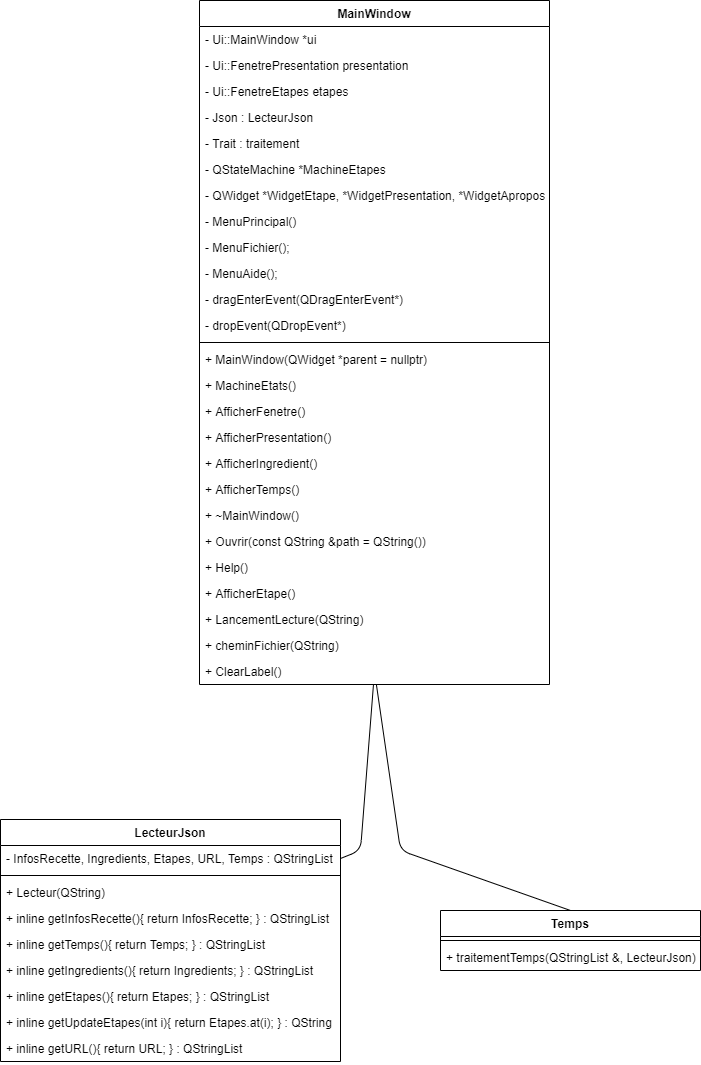

The diagram above was exported from draw.io. Its source (the exported page's mxGraphModel, read from the mxfile embedded in the PNG):
<mxGraphModel dx="1422" dy="751" grid="1" gridSize="10" guides="1" tooltips="1" connect="1" arrows="1" fold="1" page="1" pageScale="1" pageWidth="827" pageHeight="1169" math="0" shadow="0">
  <root>
    <mxCell id="WIyWlLk6GJQsqaUBKTNV-0" />
    <mxCell id="WIyWlLk6GJQsqaUBKTNV-1" parent="WIyWlLk6GJQsqaUBKTNV-0" />
    <mxCell id="-j_MiIC-lSYYAZNyXMN0-30" value="" style="endArrow=none;html=1;exitX=1;exitY=0.5;exitDx=0;exitDy=0;" parent="WIyWlLk6GJQsqaUBKTNV-1" source="-j_MiIC-lSYYAZNyXMN0-14" target="-j_MiIC-lSYYAZNyXMN0-20" edge="1">
      <mxGeometry width="50" height="50" relative="1" as="geometry">
        <mxPoint x="320" y="380" as="sourcePoint" />
        <mxPoint x="370" y="330" as="targetPoint" />
        <Array as="points">
          <mxPoint x="400" y="880" />
        </Array>
      </mxGeometry>
    </mxCell>
    <mxCell id="-j_MiIC-lSYYAZNyXMN0-31" value="" style="endArrow=none;html=1;entryX=0.5;entryY=0;entryDx=0;entryDy=0;" parent="WIyWlLk6GJQsqaUBKTNV-1" source="-j_MiIC-lSYYAZNyXMN0-20" target="-j_MiIC-lSYYAZNyXMN0-21" edge="1">
      <mxGeometry width="50" height="50" relative="1" as="geometry">
        <mxPoint x="490" y="350" as="sourcePoint" />
        <mxPoint x="520" y="1009" as="targetPoint" />
        <Array as="points">
          <mxPoint x="440" y="880" />
        </Array>
      </mxGeometry>
    </mxCell>
    <mxCell id="-j_MiIC-lSYYAZNyXMN0-17" value="MainWindow" style="swimlane;fontStyle=1;align=center;verticalAlign=top;childLayout=stackLayout;horizontal=1;startSize=26;horizontalStack=0;resizeParent=1;resizeParentMax=0;resizeLast=0;collapsible=1;marginBottom=0;" parent="WIyWlLk6GJQsqaUBKTNV-1" vertex="1">
      <mxGeometry x="239" y="30" width="350" height="684" as="geometry" />
    </mxCell>
    <mxCell id="-j_MiIC-lSYYAZNyXMN0-18" value="- Ui::MainWindow *ui" style="text;strokeColor=none;fillColor=none;align=left;verticalAlign=top;spacingLeft=4;spacingRight=4;overflow=hidden;rotatable=0;points=[[0,0.5],[1,0.5]];portConstraint=eastwest;" parent="-j_MiIC-lSYYAZNyXMN0-17" vertex="1">
      <mxGeometry y="26" width="350" height="26" as="geometry" />
    </mxCell>
    <mxCell id="-j_MiIC-lSYYAZNyXMN0-47" value="- Ui::FenetrePresentation presentation" style="text;strokeColor=none;fillColor=none;align=left;verticalAlign=top;spacingLeft=4;spacingRight=4;overflow=hidden;rotatable=0;points=[[0,0.5],[1,0.5]];portConstraint=eastwest;" parent="-j_MiIC-lSYYAZNyXMN0-17" vertex="1">
      <mxGeometry y="52" width="350" height="26" as="geometry" />
    </mxCell>
    <mxCell id="-j_MiIC-lSYYAZNyXMN0-48" value="- Ui::FenetreEtapes etapes" style="text;strokeColor=none;fillColor=none;align=left;verticalAlign=top;spacingLeft=4;spacingRight=4;overflow=hidden;rotatable=0;points=[[0,0.5],[1,0.5]];portConstraint=eastwest;" parent="-j_MiIC-lSYYAZNyXMN0-17" vertex="1">
      <mxGeometry y="78" width="350" height="26" as="geometry" />
    </mxCell>
    <mxCell id="-j_MiIC-lSYYAZNyXMN0-49" value="- Json : LecteurJson" style="text;strokeColor=none;fillColor=none;align=left;verticalAlign=top;spacingLeft=4;spacingRight=4;overflow=hidden;rotatable=0;points=[[0,0.5],[1,0.5]];portConstraint=eastwest;" parent="-j_MiIC-lSYYAZNyXMN0-17" vertex="1">
      <mxGeometry y="104" width="350" height="26" as="geometry" />
    </mxCell>
    <mxCell id="-j_MiIC-lSYYAZNyXMN0-50" value="- Trait : traitement" style="text;strokeColor=none;fillColor=none;align=left;verticalAlign=top;spacingLeft=4;spacingRight=4;overflow=hidden;rotatable=0;points=[[0,0.5],[1,0.5]];portConstraint=eastwest;" parent="-j_MiIC-lSYYAZNyXMN0-17" vertex="1">
      <mxGeometry y="130" width="350" height="26" as="geometry" />
    </mxCell>
    <mxCell id="mqxHtypmRlvjC7VPnQmi-11" value="- QStateMachine *MachineEtapes" style="text;strokeColor=none;fillColor=none;align=left;verticalAlign=top;spacingLeft=4;spacingRight=4;overflow=hidden;rotatable=0;points=[[0,0.5],[1,0.5]];portConstraint=eastwest;" vertex="1" parent="-j_MiIC-lSYYAZNyXMN0-17">
      <mxGeometry y="156" width="350" height="26" as="geometry" />
    </mxCell>
    <mxCell id="mqxHtypmRlvjC7VPnQmi-12" value="- QWidget *WidgetEtape, *WidgetPresentation, *WidgetApropos" style="text;strokeColor=none;fillColor=none;align=left;verticalAlign=top;spacingLeft=4;spacingRight=4;overflow=hidden;rotatable=0;points=[[0,0.5],[1,0.5]];portConstraint=eastwest;" vertex="1" parent="-j_MiIC-lSYYAZNyXMN0-17">
      <mxGeometry y="182" width="350" height="26" as="geometry" />
    </mxCell>
    <mxCell id="mqxHtypmRlvjC7VPnQmi-6" value="- MenuPrincipal()" style="text;strokeColor=none;fillColor=none;align=left;verticalAlign=top;spacingLeft=4;spacingRight=4;overflow=hidden;rotatable=0;points=[[0,0.5],[1,0.5]];portConstraint=eastwest;" vertex="1" parent="-j_MiIC-lSYYAZNyXMN0-17">
      <mxGeometry y="208" width="350" height="26" as="geometry" />
    </mxCell>
    <mxCell id="mqxHtypmRlvjC7VPnQmi-7" value="- MenuFichier();" style="text;strokeColor=none;fillColor=none;align=left;verticalAlign=top;spacingLeft=4;spacingRight=4;overflow=hidden;rotatable=0;points=[[0,0.5],[1,0.5]];portConstraint=eastwest;" vertex="1" parent="-j_MiIC-lSYYAZNyXMN0-17">
      <mxGeometry y="234" width="350" height="26" as="geometry" />
    </mxCell>
    <mxCell id="mqxHtypmRlvjC7VPnQmi-8" value="- MenuAide();" style="text;strokeColor=none;fillColor=none;align=left;verticalAlign=top;spacingLeft=4;spacingRight=4;overflow=hidden;rotatable=0;points=[[0,0.5],[1,0.5]];portConstraint=eastwest;" vertex="1" parent="-j_MiIC-lSYYAZNyXMN0-17">
      <mxGeometry y="260" width="350" height="26" as="geometry" />
    </mxCell>
    <mxCell id="mqxHtypmRlvjC7VPnQmi-9" value="- dragEnterEvent(QDragEnterEvent*)" style="text;strokeColor=none;fillColor=none;align=left;verticalAlign=top;spacingLeft=4;spacingRight=4;overflow=hidden;rotatable=0;points=[[0,0.5],[1,0.5]];portConstraint=eastwest;" vertex="1" parent="-j_MiIC-lSYYAZNyXMN0-17">
      <mxGeometry y="286" width="350" height="26" as="geometry" />
    </mxCell>
    <mxCell id="mqxHtypmRlvjC7VPnQmi-10" value="- dropEvent(QDropEvent*)" style="text;strokeColor=none;fillColor=none;align=left;verticalAlign=top;spacingLeft=4;spacingRight=4;overflow=hidden;rotatable=0;points=[[0,0.5],[1,0.5]];portConstraint=eastwest;" vertex="1" parent="-j_MiIC-lSYYAZNyXMN0-17">
      <mxGeometry y="312" width="350" height="26" as="geometry" />
    </mxCell>
    <mxCell id="-j_MiIC-lSYYAZNyXMN0-19" value="" style="line;strokeWidth=1;fillColor=none;align=left;verticalAlign=middle;spacingTop=-1;spacingLeft=3;spacingRight=3;rotatable=0;labelPosition=right;points=[];portConstraint=eastwest;" parent="-j_MiIC-lSYYAZNyXMN0-17" vertex="1">
      <mxGeometry y="338" width="350" height="8" as="geometry" />
    </mxCell>
    <mxCell id="mqxHtypmRlvjC7VPnQmi-14" value="+ MainWindow(QWidget *parent = nullptr)" style="text;strokeColor=none;fillColor=none;align=left;verticalAlign=top;spacingLeft=4;spacingRight=4;overflow=hidden;rotatable=0;points=[[0,0.5],[1,0.5]];portConstraint=eastwest;" vertex="1" parent="-j_MiIC-lSYYAZNyXMN0-17">
      <mxGeometry y="346" width="350" height="26" as="geometry" />
    </mxCell>
    <mxCell id="mqxHtypmRlvjC7VPnQmi-19" value="+ MachineEtats()" style="text;strokeColor=none;fillColor=none;align=left;verticalAlign=top;spacingLeft=4;spacingRight=4;overflow=hidden;rotatable=0;points=[[0,0.5],[1,0.5]];portConstraint=eastwest;" vertex="1" parent="-j_MiIC-lSYYAZNyXMN0-17">
      <mxGeometry y="372" width="350" height="26" as="geometry" />
    </mxCell>
    <mxCell id="mqxHtypmRlvjC7VPnQmi-20" value="+ AfficherFenetre()" style="text;strokeColor=none;fillColor=none;align=left;verticalAlign=top;spacingLeft=4;spacingRight=4;overflow=hidden;rotatable=0;points=[[0,0.5],[1,0.5]];portConstraint=eastwest;" vertex="1" parent="-j_MiIC-lSYYAZNyXMN0-17">
      <mxGeometry y="398" width="350" height="26" as="geometry" />
    </mxCell>
    <mxCell id="mqxHtypmRlvjC7VPnQmi-24" value="+ AfficherPresentation()" style="text;strokeColor=none;fillColor=none;align=left;verticalAlign=top;spacingLeft=4;spacingRight=4;overflow=hidden;rotatable=0;points=[[0,0.5],[1,0.5]];portConstraint=eastwest;" vertex="1" parent="-j_MiIC-lSYYAZNyXMN0-17">
      <mxGeometry y="424" width="350" height="26" as="geometry" />
    </mxCell>
    <mxCell id="mqxHtypmRlvjC7VPnQmi-25" value="+ AfficherIngredient()" style="text;strokeColor=none;fillColor=none;align=left;verticalAlign=top;spacingLeft=4;spacingRight=4;overflow=hidden;rotatable=0;points=[[0,0.5],[1,0.5]];portConstraint=eastwest;" vertex="1" parent="-j_MiIC-lSYYAZNyXMN0-17">
      <mxGeometry y="450" width="350" height="26" as="geometry" />
    </mxCell>
    <mxCell id="mqxHtypmRlvjC7VPnQmi-27" value="+ AfficherTemps()" style="text;strokeColor=none;fillColor=none;align=left;verticalAlign=top;spacingLeft=4;spacingRight=4;overflow=hidden;rotatable=0;points=[[0,0.5],[1,0.5]];portConstraint=eastwest;" vertex="1" parent="-j_MiIC-lSYYAZNyXMN0-17">
      <mxGeometry y="476" width="350" height="26" as="geometry" />
    </mxCell>
    <mxCell id="mqxHtypmRlvjC7VPnQmi-26" value="+ ~MainWindow()" style="text;strokeColor=none;fillColor=none;align=left;verticalAlign=top;spacingLeft=4;spacingRight=4;overflow=hidden;rotatable=0;points=[[0,0.5],[1,0.5]];portConstraint=eastwest;" vertex="1" parent="-j_MiIC-lSYYAZNyXMN0-17">
      <mxGeometry y="502" width="350" height="26" as="geometry" />
    </mxCell>
    <mxCell id="mqxHtypmRlvjC7VPnQmi-22" value="+ Ouvrir(const QString &amp;path = QString())" style="text;strokeColor=none;fillColor=none;align=left;verticalAlign=top;spacingLeft=4;spacingRight=4;overflow=hidden;rotatable=0;points=[[0,0.5],[1,0.5]];portConstraint=eastwest;" vertex="1" parent="-j_MiIC-lSYYAZNyXMN0-17">
      <mxGeometry y="528" width="350" height="26" as="geometry" />
    </mxCell>
    <mxCell id="mqxHtypmRlvjC7VPnQmi-23" value="+ Help()" style="text;strokeColor=none;fillColor=none;align=left;verticalAlign=top;spacingLeft=4;spacingRight=4;overflow=hidden;rotatable=0;points=[[0,0.5],[1,0.5]];portConstraint=eastwest;" vertex="1" parent="-j_MiIC-lSYYAZNyXMN0-17">
      <mxGeometry y="554" width="350" height="26" as="geometry" />
    </mxCell>
    <mxCell id="mqxHtypmRlvjC7VPnQmi-21" value="+ AfficherEtape()" style="text;strokeColor=none;fillColor=none;align=left;verticalAlign=top;spacingLeft=4;spacingRight=4;overflow=hidden;rotatable=0;points=[[0,0.5],[1,0.5]];portConstraint=eastwest;" vertex="1" parent="-j_MiIC-lSYYAZNyXMN0-17">
      <mxGeometry y="580" width="350" height="26" as="geometry" />
    </mxCell>
    <mxCell id="mqxHtypmRlvjC7VPnQmi-18" value="+ LancementLecture(QString)" style="text;strokeColor=none;fillColor=none;align=left;verticalAlign=top;spacingLeft=4;spacingRight=4;overflow=hidden;rotatable=0;points=[[0,0.5],[1,0.5]];portConstraint=eastwest;" vertex="1" parent="-j_MiIC-lSYYAZNyXMN0-17">
      <mxGeometry y="606" width="350" height="26" as="geometry" />
    </mxCell>
    <mxCell id="mqxHtypmRlvjC7VPnQmi-17" value="+ cheminFichier(QString)" style="text;strokeColor=none;fillColor=none;align=left;verticalAlign=top;spacingLeft=4;spacingRight=4;overflow=hidden;rotatable=0;points=[[0,0.5],[1,0.5]];portConstraint=eastwest;" vertex="1" parent="-j_MiIC-lSYYAZNyXMN0-17">
      <mxGeometry y="632" width="350" height="26" as="geometry" />
    </mxCell>
    <mxCell id="-j_MiIC-lSYYAZNyXMN0-20" value="+ ClearLabel()" style="text;strokeColor=none;fillColor=none;align=left;verticalAlign=top;spacingLeft=4;spacingRight=4;overflow=hidden;rotatable=0;points=[[0,0.5],[1,0.5]];portConstraint=eastwest;" parent="-j_MiIC-lSYYAZNyXMN0-17" vertex="1">
      <mxGeometry y="658" width="350" height="26" as="geometry" />
    </mxCell>
    <mxCell id="-j_MiIC-lSYYAZNyXMN0-13" value="LecteurJson" style="swimlane;fontStyle=1;align=center;verticalAlign=top;childLayout=stackLayout;horizontal=1;startSize=26;horizontalStack=0;resizeParent=1;resizeParentMax=0;resizeLast=0;collapsible=1;marginBottom=0;" parent="WIyWlLk6GJQsqaUBKTNV-1" vertex="1">
      <mxGeometry x="40" y="849" width="340" height="242" as="geometry" />
    </mxCell>
    <mxCell id="-j_MiIC-lSYYAZNyXMN0-14" value="- InfosRecette, Ingredients, Etapes, URL, Temps : QStringList" style="text;strokeColor=none;fillColor=none;align=left;verticalAlign=top;spacingLeft=4;spacingRight=4;overflow=hidden;rotatable=0;points=[[0,0.5],[1,0.5]];portConstraint=eastwest;" parent="-j_MiIC-lSYYAZNyXMN0-13" vertex="1">
      <mxGeometry y="26" width="340" height="26" as="geometry" />
    </mxCell>
    <mxCell id="-j_MiIC-lSYYAZNyXMN0-15" value="" style="line;strokeWidth=1;fillColor=none;align=left;verticalAlign=middle;spacingTop=-1;spacingLeft=3;spacingRight=3;rotatable=0;labelPosition=right;points=[];portConstraint=eastwest;" parent="-j_MiIC-lSYYAZNyXMN0-13" vertex="1">
      <mxGeometry y="52" width="340" height="8" as="geometry" />
    </mxCell>
    <mxCell id="-j_MiIC-lSYYAZNyXMN0-16" value="+ Lecteur(QString)" style="text;strokeColor=none;fillColor=none;align=left;verticalAlign=top;spacingLeft=4;spacingRight=4;overflow=hidden;rotatable=0;points=[[0,0.5],[1,0.5]];portConstraint=eastwest;" parent="-j_MiIC-lSYYAZNyXMN0-13" vertex="1">
      <mxGeometry y="60" width="340" height="26" as="geometry" />
    </mxCell>
    <mxCell id="-j_MiIC-lSYYAZNyXMN0-45" value="+ inline getInfosRecette(){ return InfosRecette; } : QStringList" style="text;strokeColor=none;fillColor=none;align=left;verticalAlign=top;spacingLeft=4;spacingRight=4;overflow=hidden;rotatable=0;points=[[0,0.5],[1,0.5]];portConstraint=eastwest;" parent="-j_MiIC-lSYYAZNyXMN0-13" vertex="1">
      <mxGeometry y="86" width="340" height="26" as="geometry" />
    </mxCell>
    <mxCell id="mqxHtypmRlvjC7VPnQmi-1" value="+ inline getTemps(){ return Temps; } : QStringList" style="text;strokeColor=none;fillColor=none;align=left;verticalAlign=top;spacingLeft=4;spacingRight=4;overflow=hidden;rotatable=0;points=[[0,0.5],[1,0.5]];portConstraint=eastwest;" vertex="1" parent="-j_MiIC-lSYYAZNyXMN0-13">
      <mxGeometry y="112" width="340" height="26" as="geometry" />
    </mxCell>
    <mxCell id="mqxHtypmRlvjC7VPnQmi-2" value="+ inline getIngredients(){ return Ingredients; } : QStringList" style="text;strokeColor=none;fillColor=none;align=left;verticalAlign=top;spacingLeft=4;spacingRight=4;overflow=hidden;rotatable=0;points=[[0,0.5],[1,0.5]];portConstraint=eastwest;" vertex="1" parent="-j_MiIC-lSYYAZNyXMN0-13">
      <mxGeometry y="138" width="340" height="26" as="geometry" />
    </mxCell>
    <mxCell id="mqxHtypmRlvjC7VPnQmi-3" value="+ inline getEtapes(){ return Etapes; } : QStringList" style="text;strokeColor=none;fillColor=none;align=left;verticalAlign=top;spacingLeft=4;spacingRight=4;overflow=hidden;rotatable=0;points=[[0,0.5],[1,0.5]];portConstraint=eastwest;" vertex="1" parent="-j_MiIC-lSYYAZNyXMN0-13">
      <mxGeometry y="164" width="340" height="26" as="geometry" />
    </mxCell>
    <mxCell id="mqxHtypmRlvjC7VPnQmi-4" value="+ inline getUpdateEtapes(int i){ return Etapes.at(i); } : QString" style="text;strokeColor=none;fillColor=none;align=left;verticalAlign=top;spacingLeft=4;spacingRight=4;overflow=hidden;rotatable=0;points=[[0,0.5],[1,0.5]];portConstraint=eastwest;" vertex="1" parent="-j_MiIC-lSYYAZNyXMN0-13">
      <mxGeometry y="190" width="340" height="26" as="geometry" />
    </mxCell>
    <mxCell id="mqxHtypmRlvjC7VPnQmi-5" value="+ inline getURL(){ return URL; } : QStringList" style="text;strokeColor=none;fillColor=none;align=left;verticalAlign=top;spacingLeft=4;spacingRight=4;overflow=hidden;rotatable=0;points=[[0,0.5],[1,0.5]];portConstraint=eastwest;" vertex="1" parent="-j_MiIC-lSYYAZNyXMN0-13">
      <mxGeometry y="216" width="340" height="26" as="geometry" />
    </mxCell>
    <mxCell id="-j_MiIC-lSYYAZNyXMN0-21" value="Temps" style="swimlane;fontStyle=1;align=center;verticalAlign=top;childLayout=stackLayout;horizontal=1;startSize=26;horizontalStack=0;resizeParent=1;resizeParentMax=0;resizeLast=0;collapsible=1;marginBottom=0;" parent="WIyWlLk6GJQsqaUBKTNV-1" vertex="1">
      <mxGeometry x="480" y="940" width="260" height="60" as="geometry" />
    </mxCell>
    <mxCell id="-j_MiIC-lSYYAZNyXMN0-23" value="" style="line;strokeWidth=1;fillColor=none;align=left;verticalAlign=middle;spacingTop=-1;spacingLeft=3;spacingRight=3;rotatable=0;labelPosition=right;points=[];portConstraint=eastwest;" parent="-j_MiIC-lSYYAZNyXMN0-21" vertex="1">
      <mxGeometry y="26" width="260" height="8" as="geometry" />
    </mxCell>
    <mxCell id="-j_MiIC-lSYYAZNyXMN0-24" value="+ traitementTemps(QStringList &amp;, LecteurJson)" style="text;strokeColor=none;fillColor=none;align=left;verticalAlign=top;spacingLeft=4;spacingRight=4;overflow=hidden;rotatable=0;points=[[0,0.5],[1,0.5]];portConstraint=eastwest;" parent="-j_MiIC-lSYYAZNyXMN0-21" vertex="1">
      <mxGeometry y="34" width="260" height="26" as="geometry" />
    </mxCell>
  </root>
</mxGraphModel>